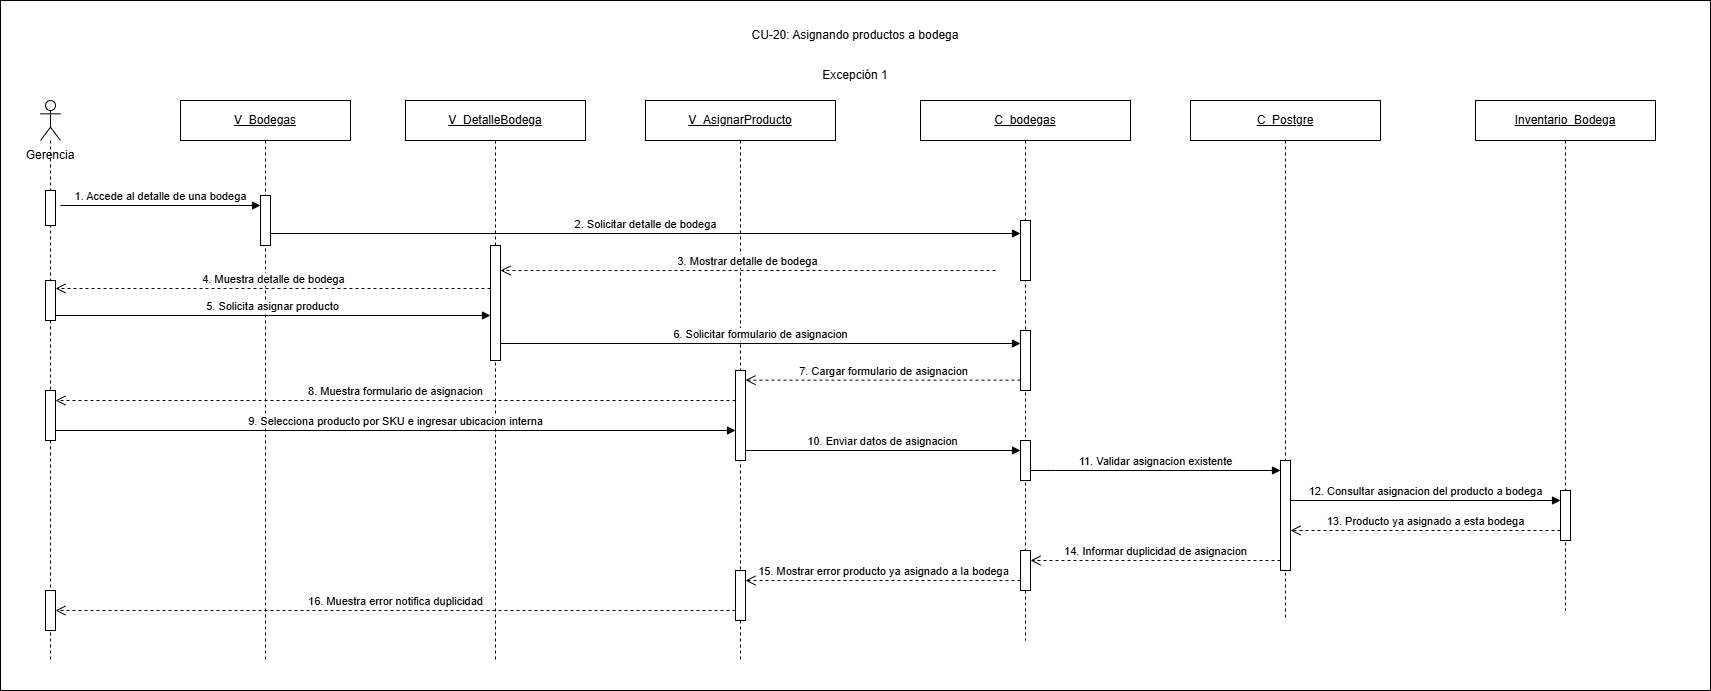

The diagram above was exported from draw.io. Its source (the exported page's mxGraphModel, read from the mxfile embedded in the PNG):
<mxGraphModel dx="1781" dy="1055" grid="1" gridSize="10" guides="1" tooltips="1" connect="1" arrows="1" fold="1" page="1" pageScale="1" pageWidth="827" pageHeight="1169" math="0" shadow="0">
  <root>
    <mxCell id="0" />
    <mxCell id="1" parent="0" />
    <mxCell id="Y8LBuJCxnCvAS-2U-BLY-1" parent="1" style="rounded=0;whiteSpace=wrap;html=1;" value="" vertex="1">
      <mxGeometry height="690" width="1710" x="540" y="220" as="geometry" />
    </mxCell>
    <mxCell id="HDnG_h75KRUd3szRnvxY-1" parent="1" style="text;html=1;whiteSpace=wrap;strokeColor=none;fillColor=none;align=center;verticalAlign=middle;rounded=0;" value="Excepción 1" vertex="1">
      <mxGeometry height="30" width="100" x="1345" y="280" as="geometry" />
    </mxCell>
    <mxCell id="HDnG_h75KRUd3szRnvxY-2" parent="1" style="text;html=1;whiteSpace=wrap;strokeColor=none;fillColor=none;align=center;verticalAlign=middle;rounded=0;" value="Gerencia" vertex="1">
      <mxGeometry height="30" width="80" x="550" y="360" as="geometry" />
    </mxCell>
    <mxCell id="HDnG_h75KRUd3szRnvxY-3" parent="1" style="shape=umlLifeline;perimeter=lifelinePerimeter;whiteSpace=wrap;html=1;container=1;dropTarget=0;collapsible=0;recursiveResize=0;outlineConnect=0;portConstraint=eastwest;participant=umlActor;" value="" vertex="1">
      <mxGeometry height="560" width="20" x="580" y="320" as="geometry" />
    </mxCell>
    <mxCell id="HDnG_h75KRUd3szRnvxY-4" parent="HDnG_h75KRUd3szRnvxY-3" style="html=1;points=[[0,0,0,0,5],[0,1,0,0,-5],[1,0,0,0,5],[1,1,0,0,-5]];perimeter=orthogonalPerimeter;outlineConnect=0;targetShapes=umlLifeline;portConstraint=eastwest;" value="" vertex="1">
      <mxGeometry height="35" width="10" x="5" y="90" as="geometry" />
    </mxCell>
    <mxCell id="lg3TdWRKQjjR7D5cGsad-2" parent="HDnG_h75KRUd3szRnvxY-3" style="html=1;points=[[0,0,0,0,5],[0,1,0,0,-5],[1,0,0,0,5],[1,1,0,0,-5]];perimeter=orthogonalPerimeter;outlineConnect=0;targetShapes=umlLifeline;portConstraint=eastwest;" value="" vertex="1">
      <mxGeometry height="40" width="10" x="5" y="180" as="geometry" />
    </mxCell>
    <mxCell id="lg3TdWRKQjjR7D5cGsad-3" parent="HDnG_h75KRUd3szRnvxY-3" style="html=1;points=[[0,0,0,0,5],[0,1,0,0,-5],[1,0,0,0,5],[1,1,0,0,-5]];perimeter=orthogonalPerimeter;outlineConnect=0;targetShapes=umlLifeline;portConstraint=eastwest;" value="" vertex="1">
      <mxGeometry height="50" width="10" x="5" y="290" as="geometry" />
    </mxCell>
    <mxCell id="lg3TdWRKQjjR7D5cGsad-7" parent="HDnG_h75KRUd3szRnvxY-3" style="html=1;points=[[0,0,0,0,5],[0,1,0,0,-5],[1,0,0,0,5],[1,1,0,0,-5]];perimeter=orthogonalPerimeter;outlineConnect=0;targetShapes=umlLifeline;portConstraint=eastwest;" value="" vertex="1">
      <mxGeometry height="40" width="10" x="5" y="490" as="geometry" />
    </mxCell>
    <mxCell id="HDnG_h75KRUd3szRnvxY-5" parent="1" style="shape=umlLifeline;perimeter=lifelinePerimeter;whiteSpace=wrap;html=1;container=1;dropTarget=0;collapsible=0;recursiveResize=0;outlineConnect=0;portConstraint=eastwest;" value="&lt;u&gt;V_Bodegas&lt;/u&gt;" vertex="1">
      <mxGeometry height="560" width="170" x="720" y="320" as="geometry" />
    </mxCell>
    <mxCell id="HDnG_h75KRUd3szRnvxY-6" parent="HDnG_h75KRUd3szRnvxY-5" style="html=1;points=[[0,0,0,0,5],[0,1,0,0,-5],[1,0,0,0,5],[1,1,0,0,-5]];perimeter=orthogonalPerimeter;outlineConnect=0;targetShapes=umlLifeline;portConstraint=eastwest;" value="" vertex="1">
      <mxGeometry height="50" width="10" x="80" y="95" as="geometry" />
    </mxCell>
    <mxCell id="HDnG_h75KRUd3szRnvxY-7" parent="1" style="shape=umlLifeline;perimeter=lifelinePerimeter;whiteSpace=wrap;html=1;container=1;dropTarget=0;collapsible=0;recursiveResize=0;outlineConnect=0;portConstraint=eastwest;" value="&lt;u&gt;V_DetalleBodega&lt;/u&gt;" vertex="1">
      <mxGeometry height="560" width="180" x="945" y="320" as="geometry" />
    </mxCell>
    <mxCell id="HDnG_h75KRUd3szRnvxY-8" parent="HDnG_h75KRUd3szRnvxY-7" style="html=1;points=[[0,0,0,0,5],[0,1,0,0,-5],[1,0,0,0,5],[1,1,0,0,-5]];perimeter=orthogonalPerimeter;outlineConnect=0;targetShapes=umlLifeline;portConstraint=eastwest;" value="" vertex="1">
      <mxGeometry height="115" width="10" x="85" y="145" as="geometry" />
    </mxCell>
    <mxCell id="HDnG_h75KRUd3szRnvxY-9" parent="1" style="shape=umlLifeline;perimeter=lifelinePerimeter;whiteSpace=wrap;html=1;container=1;dropTarget=0;collapsible=0;recursiveResize=0;outlineConnect=0;portConstraint=eastwest;" value="&lt;u&gt;V_AsignarProducto&lt;/u&gt;" vertex="1">
      <mxGeometry height="560" width="190" x="1185" y="320" as="geometry" />
    </mxCell>
    <mxCell id="HDnG_h75KRUd3szRnvxY-10" parent="HDnG_h75KRUd3szRnvxY-9" style="html=1;points=[[0,0,0,0,5],[0,1,0,0,-5],[1,0,0,0,5],[1,1,0,0,-5]];perimeter=orthogonalPerimeter;outlineConnect=0;targetShapes=umlLifeline;portConstraint=eastwest;" value="" vertex="1">
      <mxGeometry height="90" width="10" x="90" y="270" as="geometry" />
    </mxCell>
    <mxCell id="lg3TdWRKQjjR7D5cGsad-6" parent="HDnG_h75KRUd3szRnvxY-9" style="html=1;points=[[0,0,0,0,5],[0,1,0,0,-5],[1,0,0,0,5],[1,1,0,0,-5]];perimeter=orthogonalPerimeter;outlineConnect=0;targetShapes=umlLifeline;portConstraint=eastwest;" value="" vertex="1">
      <mxGeometry height="50" width="10" x="90" y="470" as="geometry" />
    </mxCell>
    <mxCell id="HDnG_h75KRUd3szRnvxY-11" parent="1" style="shape=umlLifeline;perimeter=lifelinePerimeter;whiteSpace=wrap;html=1;container=1;dropTarget=0;collapsible=0;recursiveResize=0;outlineConnect=0;portConstraint=eastwest;" value="&lt;u&gt;C_bodegas&lt;/u&gt;" vertex="1">
      <mxGeometry height="540" width="210" x="1460" y="320" as="geometry" />
    </mxCell>
    <mxCell id="HDnG_h75KRUd3szRnvxY-12" parent="HDnG_h75KRUd3szRnvxY-11" style="html=1;points=[[0,0,0,0,5],[0,1,0,0,-5],[1,0,0,0,5],[1,1,0,0,-5]];perimeter=orthogonalPerimeter;outlineConnect=0;targetShapes=umlLifeline;portConstraint=eastwest;" value="" vertex="1">
      <mxGeometry height="60" width="10" x="100" y="120" as="geometry" />
    </mxCell>
    <mxCell id="lg3TdWRKQjjR7D5cGsad-1" parent="HDnG_h75KRUd3szRnvxY-11" style="html=1;points=[[0,0,0,0,5],[0,1,0,0,-5],[1,0,0,0,5],[1,1,0,0,-5]];perimeter=orthogonalPerimeter;outlineConnect=0;targetShapes=umlLifeline;portConstraint=eastwest;" value="" vertex="1">
      <mxGeometry height="60" width="10" x="100" y="230" as="geometry" />
    </mxCell>
    <mxCell id="lg3TdWRKQjjR7D5cGsad-4" parent="HDnG_h75KRUd3szRnvxY-11" style="html=1;points=[[0,0,0,0,5],[0,1,0,0,-5],[1,0,0,0,5],[1,1,0,0,-5]];perimeter=orthogonalPerimeter;outlineConnect=0;targetShapes=umlLifeline;portConstraint=eastwest;" value="" vertex="1">
      <mxGeometry height="40" width="10" x="100" y="340" as="geometry" />
    </mxCell>
    <mxCell id="lg3TdWRKQjjR7D5cGsad-5" parent="HDnG_h75KRUd3szRnvxY-11" style="html=1;points=[[0,0,0,0,5],[0,1,0,0,-5],[1,0,0,0,5],[1,1,0,0,-5]];perimeter=orthogonalPerimeter;outlineConnect=0;targetShapes=umlLifeline;portConstraint=eastwest;" value="" vertex="1">
      <mxGeometry height="40" width="10" x="100" y="450" as="geometry" />
    </mxCell>
    <mxCell id="HDnG_h75KRUd3szRnvxY-13" parent="1" style="shape=umlLifeline;perimeter=lifelinePerimeter;whiteSpace=wrap;html=1;container=1;dropTarget=0;collapsible=0;recursiveResize=0;outlineConnect=0;portConstraint=eastwest;" value="&lt;u&gt;C_Postgre&lt;/u&gt;" vertex="1">
      <mxGeometry height="520" width="190" x="1730" y="320" as="geometry" />
    </mxCell>
    <mxCell id="HDnG_h75KRUd3szRnvxY-14" parent="HDnG_h75KRUd3szRnvxY-13" style="html=1;points=[[0,0,0,0,5],[0,1,0,0,-5],[1,0,0,0,5],[1,1,0,0,-5]];perimeter=orthogonalPerimeter;outlineConnect=0;targetShapes=umlLifeline;portConstraint=eastwest;" value="" vertex="1">
      <mxGeometry height="110" width="10" x="90" y="360" as="geometry" />
    </mxCell>
    <mxCell id="HDnG_h75KRUd3szRnvxY-15" parent="1" style="shape=umlLifeline;perimeter=lifelinePerimeter;whiteSpace=wrap;html=1;container=1;dropTarget=0;collapsible=0;recursiveResize=0;outlineConnect=0;portConstraint=eastwest;" value="&lt;u&gt;Inventario_Bodega&lt;/u&gt;" vertex="1">
      <mxGeometry height="510" width="180" x="2015" y="320" as="geometry" />
    </mxCell>
    <mxCell id="HDnG_h75KRUd3szRnvxY-16" parent="HDnG_h75KRUd3szRnvxY-15" style="html=1;points=[[0,0,0,0,5],[0,1,0,0,-5],[1,0,0,0,5],[1,1,0,0,-5]];perimeter=orthogonalPerimeter;outlineConnect=0;targetShapes=umlLifeline;portConstraint=eastwest;" value="" vertex="1">
      <mxGeometry height="50" width="10" x="85" y="390" as="geometry" />
    </mxCell>
    <mxCell id="HDnG_h75KRUd3szRnvxY-17" edge="1" parent="1" style="html=1;verticalAlign=bottom;endArrow=block;curved=0;rounded=0;" value="1. Accede al detalle de una bodega">
      <mxGeometry relative="1" as="geometry">
        <mxPoint x="600" y="425" as="sourcePoint" />
        <mxPoint x="800" y="425" as="targetPoint" />
      </mxGeometry>
    </mxCell>
    <mxCell id="HDnG_h75KRUd3szRnvxY-18" edge="1" parent="1" style="html=1;verticalAlign=bottom;endArrow=block;curved=0;rounded=0;" target="HDnG_h75KRUd3szRnvxY-12" value="2. Solicitar detalle de bodega">
      <mxGeometry relative="1" as="geometry">
        <mxPoint x="810" y="453" as="sourcePoint" />
        <mxPoint x="1530" y="453" as="targetPoint" />
      </mxGeometry>
    </mxCell>
    <mxCell id="HDnG_h75KRUd3szRnvxY-19" edge="1" parent="1" style="html=1;verticalAlign=bottom;endArrow=open;dashed=1;endSize=8;curved=0;rounded=0;" value="3. Mostrar detalle de bodega">
      <mxGeometry relative="1" as="geometry">
        <mxPoint x="1535" y="490" as="sourcePoint" />
        <mxPoint x="1040" y="490" as="targetPoint" />
      </mxGeometry>
    </mxCell>
    <mxCell id="HDnG_h75KRUd3szRnvxY-20" edge="1" parent="1" style="html=1;verticalAlign=bottom;endArrow=open;dashed=1;endSize=8;curved=0;rounded=0;" target="lg3TdWRKQjjR7D5cGsad-2" value="4. Muestra detalle de bodega">
      <mxGeometry relative="1" as="geometry">
        <mxPoint x="1030" y="508" as="sourcePoint" />
        <mxPoint x="600" y="508" as="targetPoint" />
      </mxGeometry>
    </mxCell>
    <mxCell id="HDnG_h75KRUd3szRnvxY-21" edge="1" parent="1" source="lg3TdWRKQjjR7D5cGsad-2" style="html=1;verticalAlign=bottom;endArrow=block;curved=0;rounded=0;" value="5. Solicita asignar producto">
      <mxGeometry relative="1" as="geometry">
        <mxPoint x="600" y="535" as="sourcePoint" />
        <mxPoint x="1030" y="535" as="targetPoint" />
      </mxGeometry>
    </mxCell>
    <mxCell id="HDnG_h75KRUd3szRnvxY-22" edge="1" parent="1" style="html=1;verticalAlign=bottom;endArrow=block;curved=0;rounded=0;" target="lg3TdWRKQjjR7D5cGsad-1" value="6. Solicitar formulario de asignacion">
      <mxGeometry relative="1" as="geometry">
        <mxPoint x="1040" y="563" as="sourcePoint" />
        <mxPoint x="1530" y="563" as="targetPoint" />
      </mxGeometry>
    </mxCell>
    <mxCell id="HDnG_h75KRUd3szRnvxY-23" edge="1" parent="1" source="lg3TdWRKQjjR7D5cGsad-1" style="html=1;verticalAlign=bottom;endArrow=open;dashed=1;endSize=8;curved=0;rounded=0;entryX=1;entryY=0;entryDx=0;entryDy=5;entryPerimeter=0;" value="7. Cargar formulario de asignacion">
      <mxGeometry relative="1" as="geometry">
        <mxPoint x="1535" y="599.64" as="sourcePoint" />
        <mxPoint x="1285" y="599.64" as="targetPoint" />
      </mxGeometry>
    </mxCell>
    <mxCell id="HDnG_h75KRUd3szRnvxY-24" edge="1" parent="1" style="html=1;verticalAlign=bottom;endArrow=open;dashed=1;endSize=8;curved=0;rounded=0;" value="8. Muestra formulario de asignacion">
      <mxGeometry relative="1" as="geometry">
        <mxPoint x="1275" y="620" as="sourcePoint" />
        <mxPoint x="595" y="620" as="targetPoint" />
      </mxGeometry>
    </mxCell>
    <mxCell id="HDnG_h75KRUd3szRnvxY-25" edge="1" parent="1" style="html=1;verticalAlign=bottom;endArrow=block;curved=0;rounded=0;" value="9. Selecciona producto por SKU e ingresar ubicacion interna">
      <mxGeometry relative="1" as="geometry">
        <mxPoint x="595" y="650" as="sourcePoint" />
        <mxPoint x="1275.0000000000002" y="650" as="targetPoint" />
      </mxGeometry>
    </mxCell>
    <mxCell id="HDnG_h75KRUd3szRnvxY-26" edge="1" parent="1" style="html=1;verticalAlign=bottom;endArrow=block;curved=0;rounded=0;" target="lg3TdWRKQjjR7D5cGsad-4" value="10. Enviar datos de asignacion">
      <mxGeometry relative="1" as="geometry">
        <mxPoint x="1285.0000000000002" y="670" as="sourcePoint" />
        <mxPoint x="1535" y="670" as="targetPoint" />
      </mxGeometry>
    </mxCell>
    <mxCell id="HDnG_h75KRUd3szRnvxY-27" edge="1" parent="1" source="lg3TdWRKQjjR7D5cGsad-4" style="html=1;verticalAlign=bottom;endArrow=block;curved=0;rounded=0;" target="HDnG_h75KRUd3szRnvxY-14" value="11. Validar asignacion existente">
      <mxGeometry relative="1" as="geometry">
        <Array as="points">
          <mxPoint x="1595" y="690" />
        </Array>
        <mxPoint x="1575" y="700" as="sourcePoint" />
        <mxPoint x="1815" y="700" as="targetPoint" />
      </mxGeometry>
    </mxCell>
    <mxCell id="HDnG_h75KRUd3szRnvxY-28" edge="1" parent="1" style="html=1;verticalAlign=bottom;endArrow=block;curved=0;rounded=0;" target="HDnG_h75KRUd3szRnvxY-16" value="12. Consultar asignacion del producto a bodega">
      <mxGeometry relative="1" as="geometry">
        <mxPoint x="1830" y="720" as="sourcePoint" />
        <mxPoint x="2095" y="720" as="targetPoint" />
      </mxGeometry>
    </mxCell>
    <mxCell id="HDnG_h75KRUd3szRnvxY-29" edge="1" parent="1" style="html=1;verticalAlign=bottom;endArrow=open;dashed=1;endSize=8;curved=0;rounded=0;" value="13. Producto ya asignado a esta bodega">
      <mxGeometry relative="1" as="geometry">
        <mxPoint x="2100" y="750" as="sourcePoint" />
        <mxPoint x="1830" y="750" as="targetPoint" />
      </mxGeometry>
    </mxCell>
    <mxCell id="HDnG_h75KRUd3szRnvxY-30" edge="1" parent="1" style="html=1;verticalAlign=bottom;endArrow=open;dashed=1;endSize=8;curved=0;rounded=0;" value="14. Informar duplicidad de asignacion">
      <mxGeometry relative="1" as="geometry">
        <mxPoint x="1820" y="780" as="sourcePoint" />
        <mxPoint x="1570" y="780" as="targetPoint" />
      </mxGeometry>
    </mxCell>
    <mxCell id="HDnG_h75KRUd3szRnvxY-31" edge="1" parent="1" style="html=1;verticalAlign=bottom;endArrow=open;dashed=1;endSize=8;curved=0;rounded=0;" value="15. Mostrar error producto ya asignado a la bodega">
      <mxGeometry relative="1" as="geometry">
        <mxPoint x="1560" y="800" as="sourcePoint" />
        <mxPoint x="1285" y="800" as="targetPoint" />
      </mxGeometry>
    </mxCell>
    <mxCell id="HDnG_h75KRUd3szRnvxY-32" edge="1" parent="1" style="html=1;verticalAlign=bottom;endArrow=open;dashed=1;endSize=8;curved=0;rounded=0;" value="16. Muestra error notifica duplicidad">
      <mxGeometry relative="1" as="geometry">
        <mxPoint x="1275" y="830" as="sourcePoint" />
        <mxPoint x="595" y="830" as="targetPoint" />
      </mxGeometry>
    </mxCell>
    <mxCell id="4TwsWiQF8msbFvoXB7_L-1" parent="1" style="text;html=1;whiteSpace=wrap;strokeColor=none;fillColor=none;align=center;verticalAlign=middle;rounded=0;" value="CU-20: Asignando productos a bodega" vertex="1">
      <mxGeometry height="30" width="300" x="1245" y="240" as="geometry" />
    </mxCell>
  </root>
</mxGraphModel>